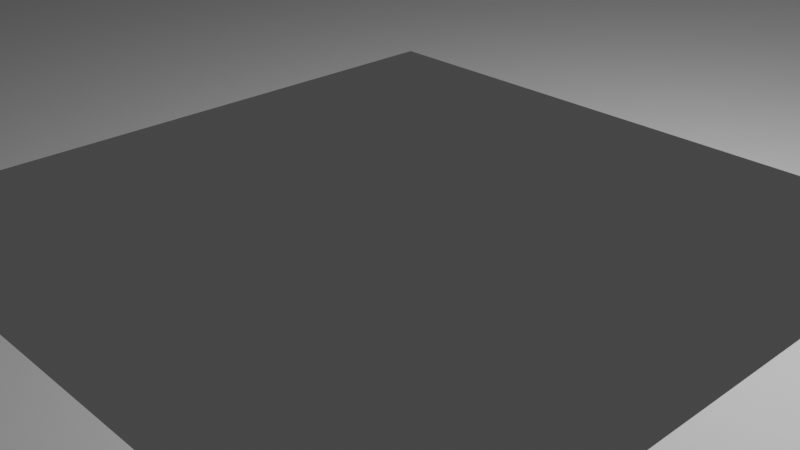 # Source: map.blend  (saved by Blender 2.90.8; exported with 4.5.12 LTS)
import bpy
from mathutils import Matrix  # noqa: F401  (used for matrix-valued properties, if any)

bpy.ops.wm.read_factory_settings(use_empty=True)
scene = bpy.context.scene
scene.name = 'Scene'

# ---- collections
col_collection = bpy.data.collections.new('Collection'); scene.collection.children.link(col_collection)

# ---- world
world_world = bpy.data.worlds.new('World'); scene.world = world_world
world_world.use_nodes = True; world_world.node_tree.nodes.clear()
_N = world_world.node_tree.nodes; _L = world_world.node_tree.links
n0 = _N.new('ShaderNodeOutputWorld'); n0.name = 'World Output'; n0.location = (300, 300)
n1 = _N.new('ShaderNodeBackground'); n1.name = 'Background'; n1.location = (10, 300)
n1.inputs[0].default_value = (0.05088, 0.05088, 0.05088, 1.0)
_L.new(n1.outputs[0], n0.inputs[0])
n0.is_active_output = True
world_world.color = (0.05088, 0.05088, 0.05088)
world_world.use_sun_shadow = False
world_world.sun_shadow_jitter_overblur = 0.0

# ---- cameras
cam_camera = bpy.data.cameras.new('Camera')
cam_camera.clip_end = 100.0
cam_camera.ortho_scale = 7.314

# ---- lights
light_light = bpy.data.lights.new('Light', 'POINT')
light_light.transmission_factor = 0.0
light_light.energy = 1000.0
light_light.shadow_soft_size = 0.1
light_light.shadow_maximum_resolution = 0.006
light_light.use_absolute_resolution = True

# ---- meshes
me_plane = bpy.data.meshes.new('Plane')
me_plane.from_pydata([(-11.62, -11.62, 0.0), (11.62, -11.62, 0.0), (-11.62, 11.62, 0.0), (11.62, 11.62, 0.0), (-3.935, -3.935, 0.0), (3.935, -3.935, 0.0), (-3.935, 3.935, 0.0), (3.935, 3.935, 0.0), (-14.43, 14.03, 4.006), (8.809, 14.03, 4.006), (-14.43, 22.64, 4.006), (8.809, 22.64, 4.006)], [], [(8, 9, 11, 10), (2, 3, 9, 8), (1, 3, 7, 5), (2, 0, 4, 6), (3, 2, 6, 7), (0, 1, 5, 4)])
_uv = me_plane.uv_layers.new(name='UVMap')
_uv.uv.foreach_set('vector', [0.0, 1.0, 1.0, 1.0, 1.0, 1.0, 0.0, 1.0, 0.0, 1.0, 1.0, 1.0, 1.0, 1.0, 0.0, 1.0, 1.0, 0.0, 1.0, 1.0, 1.0, 1.0, 1.0, 0.0, 0.0, 1.0, 0.0, 0.0, 0.0, 0.0, 0.0, 1.0, 1.0, 1.0, 0.0, 1.0, 0.0, 1.0, 1.0, 1.0, 0.0, 0.0, 1.0, 0.0, 1.0, 0.0, 0.0, 0.0])
me_plane.use_remesh_fix_poles = True
me_plane.use_remesh_preserve_attributes = False
me_plane.use_mirror_vertex_groups = False
me_plane.update()

# ---- objects
ob_light = bpy.data.objects.new('Light', light_light)
ob_camera = bpy.data.objects.new('Camera', cam_camera)
ob_plane = bpy.data.objects.new('Plane', me_plane)

# ---- transforms, parenting, visibility, modifiers, constraints
ob_light.location = (4.076, 1.005, 5.904)
ob_light.rotation_euler = (0.6503, 0.05522, 1.866)
ob_light.lock_rotations_4d = False
ob_light.empty_display_type = 'ARROWS'
ob_light.color = (0.0, 0.0, 0.0, 0.0)
ob_light.lineart.crease_threshold = 0.0
ob_camera.location = (7.359, -6.926, 4.958)
ob_camera.rotation_euler = (1.109, 0.0, 0.8149)
ob_camera.lock_rotations_4d = False
ob_camera.empty_display_type = 'ARROWS'
ob_camera.color = (0.0, 0.0, 0.0, 0.0)
ob_camera.display_type = 'WIRE'
ob_camera.lineart.crease_threshold = 0.0
ob_plane.location = (0.0, 0.0, 0.0)
ob_plane.lineart.crease_threshold = 0.0

# ---- collection membership
col_collection.objects.link(ob_light)
col_collection.objects.link(ob_camera)
col_collection.objects.link(ob_plane)

# ---- scene / render settings (as saved in the file)
scene.camera = ob_camera
scene.frame_start = 1; scene.frame_end = 250; scene.frame_set(1)
scene.render.engine = 'BLENDER_EEVEE_NEXT'
scene.cycles.use_denoising = False
scene.cycles.samples = 128
scene.cycles.sampling_pattern = 'TABULATED_SOBOL'
scene.cycles.use_adaptive_sampling = False
scene.cycles.use_light_tree = False
scene.view_settings.view_transform = 'Filmic'
bpy.context.view_layer.update()
